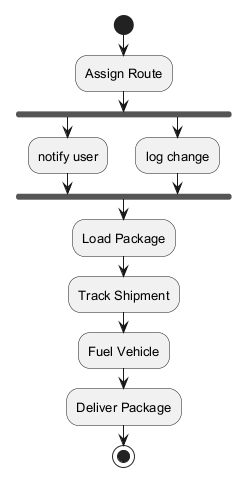

The diagram above was rendered by PlantUML. Its source (embedded in the PNG):
@startuml
skinparam backgroundColor #FFFFFF
skinparam classBackgroundColor #E8F4FA
skinparam classBorderColor #2C7DA0
skinparam defaultFontSize 13
start
:Assign Route;
fork
:notify user;
fork again
:log change;
end fork
:Load Package;
:Track Shipment;
:Fuel Vehicle;
:Deliver Package;
stop
@enduml